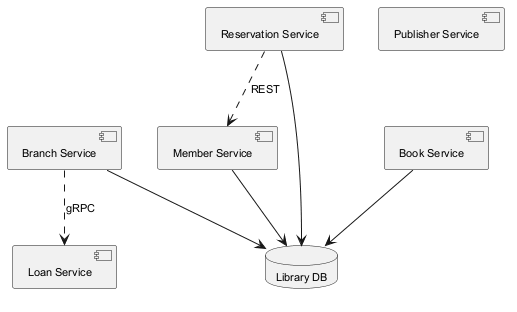

The diagram above was rendered by PlantUML. Its source (embedded in the PNG):
@startuml
skinparam backgroundColor #FFFFFF
skinparam classBackgroundColor #E8F4FA
skinparam classBorderColor #2C7DA0
skinparam defaultFontSize 11
component "Branch Service" as C_BranchService
component "Loan Service" as C_LoanService
component "Member Service" as C_MemberService
component "Reservation Service" as C_ReservationService
component "Publisher Service" as C_PublisherService
component "Book Service" as C_BookService
database "Library DB" as DB_library
C_BranchService --> DB_library
C_MemberService --> DB_library
C_ReservationService --> DB_library
C_BookService --> DB_library
C_ReservationService ..> C_MemberService : REST
C_BranchService ..> C_LoanService : gRPC
@enduml